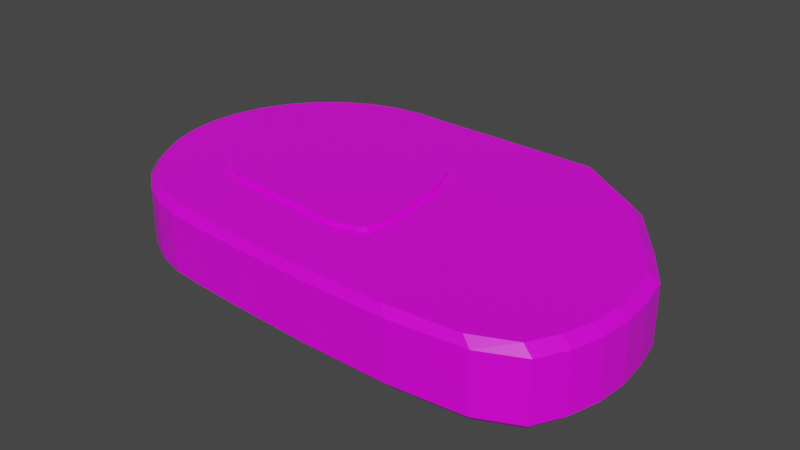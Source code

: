 # Source: Steak.blend  (saved by Blender 2.91.10; exported with 4.5.12 LTS)
import bpy
from mathutils import Matrix  # noqa: F401  (used for matrix-valued properties, if any)

bpy.ops.wm.read_factory_settings(use_empty=True)
scene = bpy.context.scene
scene.name = 'Scene'

# ---- collections
col_collection = bpy.data.collections.new('Collection'); scene.collection.children.link(col_collection)

# ---- images (referenced by path relative to the original .blend; pixels are not part of the script)
import os
ASSET_DIR = os.environ.get("B2B_ASSET_DIR", "")  # directory of the original .blend (textures are referenced by path, not embedded)
HERE = os.path.dirname(os.path.abspath(__file__))  # packed textures are extracted next to this script under _unpacked/

def load_image(name, relpath, width, height, colorspace="sRGB"):
    """Load a texture the original file referenced (path relative to the .blend, or extracted next to this script)."""
    p = next((c for c in (os.path.join(HERE, relpath), os.path.join(ASSET_DIR, relpath)) if relpath and os.path.exists(c)), "")
    if p:
        img = bpy.data.images.load(p, check_existing=True)
        img.name = name
    else:  # same state as the original file: an image datablock whose file is absent (Cycles renders it pink)
        img = bpy.data.images.new(name, width, height)
        img.source = "FILE"
        img.filepath = "//" + (relpath or name)
    img.colorspace_settings.name = colorspace
    return img
img_meatsteak = load_image('MeatSteak', 'MeatSteak.png', 1024, 1024, 'sRGB')

# ---- materials (node trees are filled in below, after node groups)
mat_material = bpy.data.materials.new('Material')
mat_material.alpha_threshold = 0.0
mat_material.use_transparent_shadow = False
mat_material.line_color = (0.0, 0.0, 0.0, 1.0)

# ---- material node trees
mat_material.use_nodes = True; mat_material.node_tree.nodes.clear()
_N = mat_material.node_tree.nodes; _L = mat_material.node_tree.links
n0 = _N.new('ShaderNodeOutputMaterial'); n0.name = 'Material Output'; n0.location = (300, 300)
n1 = _N.new('ShaderNodeBsdfPrincipled'); n1.name = 'Principled BSDF'; n1.location = (10, 300)
n1.distribution = 'GGX'
n1.subsurface_method = 'BURLEY'
n1.inputs[2].default_value = 0.4
n1.inputs[3].default_value = 1.45
n1.inputs[27].default_value = (0.0, 0.0, 0.0, 1.0)
n1.inputs[28].default_value = 1.0
n2 = _N.new('ShaderNodeTexImage'); n2.name = 'Image Texture'; n2.location = (-301, 167)
n2.image = img_meatsteak
_L.new(n1.outputs[0], n0.inputs[0])
_L.new(n2.outputs[0], n1.inputs[0])
n0.is_active_output = True

# ---- world
world_world = bpy.data.worlds.new('World'); scene.world = world_world
world_world.use_nodes = True; world_world.node_tree.nodes.clear()
_N = world_world.node_tree.nodes; _L = world_world.node_tree.links
n0 = _N.new('ShaderNodeOutputWorld'); n0.name = 'World Output'; n0.location = (300, 300)
n1 = _N.new('ShaderNodeBackground'); n1.name = 'Background'; n1.location = (10, 300)
n1.inputs[0].default_value = (0.05088, 0.05088, 0.05088, 1.0)
_L.new(n1.outputs[0], n0.inputs[0])
n0.is_active_output = True
world_world.color = (0.05088, 0.05088, 0.05088)
world_world.use_sun_shadow = False
world_world.sun_shadow_jitter_overblur = 0.0

# ---- meshes
me_circle = bpy.data.meshes.new('Circle')
me_circle.from_pydata([(0.007424, 0.527, 0.4663), (-0.1027, 0.5162, 0.4663), (-0.2014, 0.4862, 0.4663), (-0.2924, 0.4376, 0.4663), (-0.3721, 0.3721, 0.4663), (-0.4376, 0.2924, 0.4663), (-0.4862, 0.2014, 0.4663), (-0.5162, 0.1027, 0.4663), (-0.5263, 2.795e-09, 0.4663), (-0.5162, -0.1027, 0.4663), (-0.4862, -0.2014, 0.4663), (-0.4376, -0.2924, 0.4663), (-0.3721, -0.3721, 0.4663), (-0.2924, -0.4376, 0.4663), (-0.2014, -0.4862, 0.4663), (-0.1004, -0.5169, 0.4663), (0.05416, -0.5336, 0.4663), (0.4038, -0.5582, 0.4663), (0.5212, -0.5836, 0.4663), (0.6446, -0.588, 0.4663), (0.7861, -0.5552, 0.4663), (0.8227, -0.5383, 0.4663), (0.8322, -0.5259, 0.4688), (0.8485, -0.4472, 0.4663), (0.8588, -0.3428, 0.4663), (0.8472, -0.215, 0.4663), (0.8312, -0.1322, 0.4663), (0.8046, 0.1031, 0.4663), (0.7268, 0.3077, 0.4663), (0.4587, 0.4894, 0.4663), (0.2995, 0.5066, 0.4663), (0.1966, 0.5144, 0.4663), (-0.1027, 0.5162, 0.488), (0.007424, 0.527, 0.488), (-0.2014, 0.4862, 0.488), (-0.2924, 0.4376, 0.488), (-0.3721, 0.3721, 0.488), (-0.4376, 0.2924, 0.488), (-0.4862, 0.2014, 0.488), (-0.5162, 0.1027, 0.488), (-0.5263, 2.795e-09, 0.488), (-0.5162, -0.1027, 0.488), (-0.4862, -0.2014, 0.488), (-0.4376, -0.2924, 0.488), (-0.3721, -0.3721, 0.488), (-0.2924, -0.4376, 0.488), (-0.2014, -0.4862, 0.488), (-0.1004, -0.5169, 0.488), (0.05416, -0.5336, 0.488), (0.4038, -0.5582, 0.488), (0.5212, -0.5836, 0.488), (0.6446, -0.588, 0.488), (0.7861, -0.5552, 0.488), (0.8227, -0.5383, 0.488), (0.8322, -0.5259, 0.4905), (0.8485, -0.4472, 0.488), (0.8588, -0.3428, 0.488), (0.8472, -0.215, 0.488), (0.8312, -0.1322, 0.488), (0.8046, 0.1031, 0.488), (0.7268, 0.3077, 0.488), (0.4587, 0.4894, 0.488), (0.2995, 0.5066, 0.488), (0.1966, 0.5144, 0.488), (0.0, 1.0, 0.05191), (0.0008176, 0.9479, 0.0), (-0.1849, 0.9296, 0.0), (-0.1951, 0.9808, 0.05191), (-0.3627, 0.8757, 0.0), (-0.3827, 0.9239, 0.05191), (-0.5266, 0.7881, 0.0), (-0.5556, 0.8315, 0.05191), (-0.6702, 0.6702, 0.0), (-0.7071, 0.7071, 0.05191), (-0.7881, 0.5266, 0.0), (-0.8315, 0.5556, 0.05191), (-0.8757, 0.3627, 0.0), (-0.9239, 0.3827, 0.05191), (-0.9296, 0.1849, 0.0), (-0.9808, 0.1951, 0.05191), (-0.9478, 5.914e-08, 0.0), (-1.0, 7.55e-08, 0.05191), (-0.9296, -0.1849, 0.0), (-0.9808, -0.1951, 0.05191), (-0.8757, -0.3627, 0.0), (-0.9239, -0.3827, 0.05191), (-0.7881, -0.5266, 0.0), (-0.8315, -0.5556, 0.05191), (-0.6702, -0.6702, 0.0), (-0.7071, -0.7071, 0.05191), (-0.5266, -0.7881, 0.0), (-0.5556, -0.8315, 0.05191), (-0.3627, -0.8757, 0.0), (-0.3827, -0.9239, 0.05191), (-0.1847, -0.9297, 0.0), (-0.1951, -0.9808, 0.05191), (0.01681, -0.9515, 0.0), (0.01219, -1.003, 0.05191), (0.378, -0.977, 0.0), (0.3749, -1.029, 0.05191), (0.875, -1.003, 0.0), (0.8734, -1.055, 0.05191), (1.408, -1.008, 0.0), (1.41, -1.06, 0.05191), (1.855, -0.9663, 0.0), (1.868, -1.017, 0.05191), (2.085, -0.8603, 0.0), (2.122, -0.9001, 0.05191), (2.166, -0.7073, 0.0), (2.215, -0.7272, 0.05191), (2.22, -0.5295, 0.0), (2.272, -0.5396, 0.05191), (2.239, -0.3444, 0.0), (2.291, -0.3446, 0.05191), (2.221, -0.1559, 0.0), (2.273, -0.1486, 0.05191), (2.185, 0.03019, 0.0), (2.234, 0.05028, 0.05191), (2.03, 0.2643, 0.0), (2.072, 0.2943, 0.05191), (1.766, 0.6156, 0.0), (1.802, 0.6537, 0.05191), (1.339, 0.9048, 0.0), (1.356, 0.9562, 0.05191), (0.6762, 0.926, 0.0), (0.6776, 0.9779, 0.05191), (0.2141, 0.9336, 0.0), (0.2163, 0.9855, 0.05191), (-0.1951, 0.9808, 0.4144), (-0.1864, 0.9369, 0.4663), (0.0006645, 0.9577, 0.4663), (0.0, 1.0, 0.4144), (-0.3827, 0.9239, 0.4144), (-0.3649, 0.8809, 0.4663), (-0.5556, 0.8315, 0.4144), (-0.529, 0.7917, 0.4663), (-0.7071, 0.7071, 0.4144), (-0.6727, 0.6727, 0.4663), (-0.8315, 0.5556, 0.4144), (-0.7904, 0.5281, 0.4663), (-0.9239, 0.3827, 0.4144), (-0.8779, 0.3636, 0.4663), (-0.9808, 0.1951, 0.4144), (-0.9317, 0.1853, 0.4663), (-1.0, 7.55e-08, 0.4144), (-0.9499, 6.78e-08, 0.4663), (-0.9808, -0.1951, 0.4144), (-0.9317, -0.1853, 0.4663), (-0.9239, -0.3827, 0.4144), (-0.8779, -0.3636, 0.4663), (-0.8315, -0.5556, 0.4144), (-0.7904, -0.5281, 0.4663), (-0.7071, -0.7071, 0.4144), (-0.6727, -0.6727, 0.4663), (-0.5556, -0.8315, 0.4144), (-0.529, -0.7917, 0.4663), (-0.3827, -0.9239, 0.4144), (-0.3649, -0.8809, 0.4663), (-0.1951, -0.9808, 0.4144), (-0.1861, -0.9369, 0.4663), (0.01219, -1.003, 0.4144), (0.01595, -0.9612, 0.4663), (0.3749, -1.029, 0.4144), (0.3773, -0.9897, 0.4663), (0.8734, -1.055, 0.4144), (0.8461, -1.018, 0.4663), (1.41, -1.06, 0.4144), (1.359, -1.028, 0.4663), (1.868, -1.017, 0.4144), (1.81, -0.9922, 0.4663), (2.122, -0.9001, 0.4144), (2.059, -0.8825, 0.4663), (2.215, -0.7272, 0.4144), (2.15, -0.7178, 0.4664), (2.272, -0.5396, 0.4144), (2.207, -0.5355, 0.4663), (2.291, -0.3446, 0.4144), (2.227, -0.3445, 0.4663), (2.273, -0.1486, 0.4144), (2.209, -0.1516, 0.4663), (2.234, 0.05028, 0.4144), (2.171, 0.04199, 0.4663), (2.072, 0.2943, 0.4144), (2.007, 0.2845, 0.4663), (1.802, 0.6537, 0.4144), (1.741, 0.6341, 0.4663), (1.356, 0.9562, 0.4144), (1.302, 0.928, 0.4663), (0.6776, 0.9779, 0.4144), (0.6499, 0.9433, 0.4663), (0.2163, 0.9855, 0.4144), (0.2147, 0.9465, 0.4663)], [], [(69, 132, 128, 67), (123, 186, 184, 121), (97, 160, 158, 95), (71, 134, 132, 69), (125, 188, 186, 123), (99, 162, 160, 97), (73, 136, 134, 71), (127, 190, 188, 125), (101, 164, 162, 99), (75, 138, 136, 73), (1, 0, 130, 129), (103, 166, 164, 101), (77, 140, 138, 75), (67, 128, 131, 64), (105, 168, 166, 103), (79, 142, 140, 77), (107, 170, 168, 105), (81, 144, 142, 79), (109, 172, 170, 107), (83, 146, 144, 81), (111, 174, 172, 109), (85, 148, 146, 83), (113, 176, 174, 111), (87, 150, 148, 85), (115, 178, 176, 113), (89, 152, 150, 87), (117, 180, 178, 115), (91, 154, 152, 89), (119, 182, 180, 117), (93, 156, 154, 91), (121, 184, 182, 119), (95, 158, 156, 93), (64, 131, 190, 127), (31, 0, 33, 63), (2, 1, 129, 133), (0, 31, 191, 130), (4, 3, 135, 137), (5, 4, 137, 139), (6, 5, 139, 141), (7, 6, 141, 143), (8, 7, 143, 145), (9, 8, 145, 147), (10, 9, 147, 149), (11, 10, 149, 151), (12, 11, 151, 153), (13, 12, 153, 155), (14, 13, 155, 157), (15, 14, 157, 159), (16, 15, 159, 161), (17, 16, 161, 163), (18, 17, 163, 165), (19, 18, 165, 167), (20, 19, 167, 169), (21, 20, 169, 171), (22, 21, 171, 173), (23, 22, 173, 175), (24, 23, 175, 177), (25, 24, 177, 179), (26, 25, 179, 181), (27, 26, 181, 183), (28, 27, 183, 185), (29, 28, 185, 187), (30, 29, 187, 189), (31, 30, 189, 191), (3, 2, 133, 135), (32, 34, 35, 36, 37, 38, 39, 40, 41, 42, 43, 44, 45, 46, 47, 48, 49, 50, 51, 52, 53, 54, 55, 56, 57, 58, 59, 60, 61, 62, 63, 33), (18, 19, 51, 50), (5, 6, 38, 37), (19, 20, 52, 51), (6, 7, 39, 38), (20, 21, 53, 52), (7, 8, 40, 39), (21, 22, 54, 53), (8, 9, 41, 40), (22, 23, 55, 54), (9, 10, 42, 41), (23, 24, 56, 55), (10, 11, 43, 42), (24, 25, 57, 56), (11, 12, 44, 43), (25, 26, 58, 57), (12, 13, 45, 44), (26, 27, 59, 58), (13, 14, 46, 45), (0, 1, 32, 33), (27, 28, 60, 59), (14, 15, 47, 46), (1, 2, 34, 32), (28, 29, 61, 60), (15, 16, 48, 47), (2, 3, 35, 34), (29, 30, 62, 61), (16, 17, 49, 48), (3, 4, 36, 35), (30, 31, 63, 62), (17, 18, 50, 49), (4, 5, 37, 36), (67, 64, 65, 66), (69, 67, 66, 68), (71, 69, 68, 70), (73, 71, 70, 72), (75, 73, 72, 74), (77, 75, 74, 76), (79, 77, 76, 78), (81, 79, 78, 80), (83, 81, 80, 82), (85, 83, 82, 84), (87, 85, 84, 86), (89, 87, 86, 88), (91, 89, 88, 90), (93, 91, 90, 92), (95, 93, 92, 94), (97, 95, 94, 96), (99, 97, 96, 98), (101, 99, 98, 100), (103, 101, 100, 102), (105, 103, 102, 104), (107, 105, 104, 106), (109, 107, 106, 108), (111, 109, 108, 110), (113, 111, 110, 112), (115, 113, 112, 114), (117, 115, 114, 116), (119, 117, 116, 118), (121, 119, 118, 120), (123, 121, 120, 122), (125, 123, 122, 124), (127, 125, 124, 126), (64, 127, 126, 65), (129, 130, 131, 128), (133, 129, 128, 132), (135, 133, 132, 134), (137, 135, 134, 136), (139, 137, 136, 138), (141, 139, 138, 140), (143, 141, 140, 142), (145, 143, 142, 144), (147, 145, 144, 146), (149, 147, 146, 148), (151, 149, 148, 150), (153, 151, 150, 152), (155, 153, 152, 154), (157, 155, 154, 156), (159, 157, 156, 158), (161, 159, 158, 160), (163, 161, 160, 162), (165, 163, 162, 164), (167, 165, 164, 166), (169, 167, 166, 168), (171, 169, 168, 170), (173, 171, 170, 172), (175, 173, 172, 174), (177, 175, 174, 176), (179, 177, 176, 178), (181, 179, 178, 180), (183, 181, 180, 182), (185, 183, 182, 184), (187, 185, 184, 186), (189, 187, 186, 188), (191, 189, 188, 190), (130, 191, 190, 131), (66, 65, 126, 124, 122, 120, 118, 116, 114, 112, 110, 108, 106, 104, 102, 100, 98, 96, 94, 92, 90, 88, 86, 84, 82, 80, 78, 76, 74, 72, 70, 68)])
_uv = me_circle.uv_layers.new(name='UVMap')
_uv.uv.foreach_set('vector', [0.9271, 0.08466, 0.9271, 0.1668, 0.8827, 0.1668, 0.8827, 0.08466, 0.5998, 0.6311, 0.6819, 0.6311, 0.6819, 0.7533, 0.5998, 0.7533, 0.7658, 0.9405, 0.6836, 0.9405, 0.6836, 0.8932, 0.7658, 0.8932, 0.8652, 0.5847, 0.9473, 0.5847, 0.9473, 0.6291, 0.8652, 0.6291, 0.4381, 0.6118, 0.5202, 0.6118, 0.5202, 0.7656, 0.4381, 0.7656, 0.6819, 0.8374, 0.5998, 0.8374, 0.5998, 0.755, 0.6819, 0.755, 0.9648, 0.2129, 0.8827, 0.2129, 0.8827, 0.1685, 0.9648, 0.1685, 0.3392, 0.7268, 0.4214, 0.7268, 0.4214, 0.8314, 0.3392, 0.8314, 0.2244, 0.809, 0.2244, 0.7268, 0.3375, 0.7268, 0.3375, 0.809, 0.9154, 0.7364, 0.9154, 0.8186, 0.871, 0.8186, 0.871, 0.7364, 0.7678, 0.8546, 0.7674, 0.8295, 0.8646, 0.8202, 0.8646, 0.8629, 0.1011, 0.809, 0.1011, 0.7268, 0.2227, 0.7268, 0.2227, 0.809, 0.9568, 0.8202, 0.9568, 0.9024, 0.9124, 0.9024, 0.9124, 0.8202, 0.3392, 0.9211, 0.4214, 0.9211, 0.4214, 0.9655, 0.3392, 0.9655, 0.6836, 0.7364, 0.7658, 0.7364, 0.7658, 0.8407, 0.6836, 0.8407, 0.8914, 0.6829, 0.9735, 0.6829, 0.9735, 0.7273, 0.8914, 0.7273, 0.1832, 0.874, 0.1011, 0.874, 0.1011, 0.8107, 0.1832, 0.8107, 0.9559, 0.3709, 0.9559, 0.4531, 0.9114, 0.4531, 0.9114, 0.3709, 0.9473, 0.4992, 0.8652, 0.4992, 0.8652, 0.4547, 0.9473, 0.4547, 0.5857, 0.927, 0.6678, 0.927, 0.6678, 0.9714, 0.5857, 0.9714, 0.9735, 0.6812, 0.8914, 0.6812, 0.8914, 0.6368, 0.9735, 0.6368, 0.9557, 0.5008, 0.9557, 0.583, 0.9113, 0.583, 0.9113, 0.5008, 0.9271, 0.2146, 0.9271, 0.2967, 0.8827, 0.2967, 0.8827, 0.2146, 0.9271, 0.0008366, 0.9271, 0.08299, 0.8827, 0.08299, 0.8827, 0.0008366, 0.8652, 0.4531, 0.8652, 0.3709, 0.9098, 0.3709, 0.9098, 0.4531, 0.8652, 0.583, 0.8652, 0.5008, 0.9096, 0.5008, 0.9096, 0.583, 0.9473, 0.3692, 0.8652, 0.3692, 0.8652, 0.3233, 0.9473, 0.3233, 0.584, 0.8391, 0.584, 0.9212, 0.5396, 0.9212, 0.5396, 0.8391, 0.5045, 0.7673, 0.5045, 0.8494, 0.4381, 0.8494, 0.4381, 0.7673, 0.9107, 0.8202, 0.9107, 0.9024, 0.8663, 0.9024, 0.8663, 0.8202, 0.8693, 0.7364, 0.8693, 0.8186, 0.7674, 0.8186, 0.7674, 0.7364, 0.0008366, 0.9188, 0.08299, 0.9188, 0.08299, 0.9632, 0.0008366, 0.9632, 0.7658, 0.8916, 0.6836, 0.8916, 0.6836, 0.8424, 0.7658, 0.8424, 0.5271, 0.7298, 0.5271, 0.6868, 0.532, 0.6868, 0.532, 0.7298, 0.3394, 0.8669, 0.3392, 0.8435, 0.4359, 0.8331, 0.4359, 0.8755, 0.1905, 0.8117, 0.2335, 0.8107, 0.2335, 0.9087, 0.1849, 0.9092, 0.2353, 0.8918, 0.2352, 0.8684, 0.3312, 0.8585, 0.3312, 0.9007, 0.0009192, 0.908, 0.0008366, 0.8846, 0.09666, 0.8749, 0.09666, 0.9171, 0.5857, 0.9161, 0.5857, 0.8928, 0.6813, 0.8831, 0.6813, 0.9253, 0.2352, 0.9353, 0.2352, 0.912, 0.3308, 0.9024, 0.3308, 0.9446, 0.1379, 0.9437, 0.1379, 0.9203, 0.2335, 0.9109, 0.2335, 0.9531, 0.8647, 0.9413, 0.8647, 0.9179, 0.9603, 0.9085, 0.9603, 0.9507, 0.7674, 0.9412, 0.7675, 0.9178, 0.863, 0.9085, 0.863, 0.9507, 0.4381, 0.9277, 0.4381, 0.9043, 0.5337, 0.8951, 0.5337, 0.9373, 0.3392, 0.9096, 0.3393, 0.8862, 0.435, 0.8771, 0.435, 0.9194, 0.7674, 0.8969, 0.7676, 0.8735, 0.8635, 0.8646, 0.8635, 0.9069, 0.4381, 0.8833, 0.4382, 0.8599, 0.5344, 0.8511, 0.5344, 0.8934, 0.0008366, 0.8632, 0.001057, 0.8393, 0.0975, 0.8307, 0.0975, 0.8732, 0.2352, 0.8538, 0.2356, 0.8186, 0.3324, 0.8107, 0.3324, 0.8568, 0.7917, 0.7172, 0.7924, 0.6378, 0.8897, 0.6368, 0.8897, 0.7189, 0.7632, 0.6409, 0.7901, 0.6368, 0.7901, 0.7348, 0.6836, 0.7347, 0.5928, 0.8013, 0.5789, 0.8256, 0.5337, 0.7112, 0.5928, 0.6111, 0.8227, 0.5757, 0.8032, 0.6022, 0.7751, 0.4142, 0.8227, 0.3233, 0.881, 0.2917, 0.8751, 0.2986, 0.8419, 0.04848, 0.881, 0.0008366, 0.8635, 0.6194, 0.8588, 0.622, 0.8243, 0.3381, 0.8635, 0.3233, 0.8402, 0.3094, 0.8222, 0.312, 0.7982, 0.01109, 0.8402, 0.0008366, 0.7727, 0.001629, 0.7965, 0.0008366, 0.7965, 0.3094, 0.753, 0.3111, 0.7734, 0.6343, 0.7443, 0.633, 0.7295, 0.3233, 0.7734, 0.3253, 0.7089, 0.3233, 0.7278, 0.3261, 0.7278, 0.6351, 0.6836, 0.6284, 0.6283, 0.3242, 0.6819, 0.3233, 0.6819, 0.6294, 0.6227, 0.5997, 0.5725, 0.3233, 0.621, 0.3338, 0.621, 0.6094, 0.5337, 0.5617, 0.4742, 0.3233, 0.532, 0.3685, 0.532, 0.6101, 0.4381, 0.5356, 0.7312, 0.0008366, 0.7513, 0.03104, 0.7513, 0.2464, 0.6801, 0.117, 0.09942, 0.8283, 0.07605, 0.8291, 0.0008366, 0.7268, 0.09942, 0.7302, 0.5858, 0.8726, 0.5857, 0.8492, 0.6819, 0.8391, 0.6819, 0.8814, 0.4456, 0.08406, 0.4547, 0.06253, 0.4679, 0.0432, 0.4845, 0.0268, 0.5041, 0.01397, 0.5258, 0.005207, 0.5487, 0.0008366, 0.5721, 0.001032, 0.595, 0.005785, 0.6165, 0.01491, 0.6359, 0.02807, 0.6523, 0.04474, 0.6651, 0.06429, 0.6739, 0.08597, 0.6783, 0.1095, 0.6784, 0.1447, 0.6755, 0.2241, 0.6784, 0.2512, 0.6764, 0.2791, 0.6656, 0.3102, 0.661, 0.3181, 0.6579, 0.3199, 0.6398, 0.3216, 0.616, 0.3214, 0.5875, 0.3157, 0.5692, 0.3101, 0.5168, 0.2985, 0.4726, 0.276, 0.4381, 0.2112, 0.4381, 0.1749, 0.4388, 0.1516, 0.4405, 0.1086, 0.532, 0.7315, 0.532, 0.7595, 0.5271, 0.7595, 0.5271, 0.7315, 0.7751, 0.6171, 0.7984, 0.6171, 0.7984, 0.622, 0.7751, 0.622, 0.808, 0.6154, 0.7751, 0.6154, 0.7751, 0.6105, 0.808, 0.6105, 0.7917, 0.7272, 0.8151, 0.7272, 0.8151, 0.7321, 0.7917, 0.7321, 0.7354, 0.299, 0.7445, 0.299, 0.7445, 0.3039, 0.7354, 0.3039, 0.7917, 0.7206, 0.8151, 0.7206, 0.8151, 0.7255, 0.7917, 0.7255, 0.598, 0.6364, 0.5944, 0.6358, 0.5944, 0.6309, 0.598, 0.6315, 0.532, 0.813, 0.532, 0.8364, 0.5271, 0.8364, 0.5271, 0.813, 0.8468, 0.3005, 0.8468, 0.3187, 0.8419, 0.3185, 0.8419, 0.3003, 0.8168, 0.7206, 0.8402, 0.7206, 0.8402, 0.7255, 0.8168, 0.7255, 0.423, 0.7886, 0.423, 0.7648, 0.428, 0.7648, 0.428, 0.7886, 0.1377, 0.899, 0.1377, 0.8756, 0.1426, 0.8756, 0.1426, 0.899, 0.4296, 0.7559, 0.4296, 0.7268, 0.4346, 0.7268, 0.4346, 0.7559, 0.532, 0.7879, 0.532, 0.8113, 0.5271, 0.8113, 0.5271, 0.7879, 0.4346, 0.8115, 0.4346, 0.8306, 0.4296, 0.8306, 0.4296, 0.8115, 0.5944, 0.6177, 0.6178, 0.6177, 0.6178, 0.6226, 0.5944, 0.6226, 0.8287, 0.6343, 0.7751, 0.6343, 0.7751, 0.6294, 0.8287, 0.6294, 0.1492, 0.8756, 0.1492, 0.899, 0.1443, 0.899, 0.1443, 0.8756, 0.5271, 0.7862, 0.5271, 0.7612, 0.532, 0.7612, 0.532, 0.7862, 0.5833, 0.8322, 0.5337, 0.8322, 0.5337, 0.8273, 0.5833, 0.8273, 0.6183, 0.616, 0.5944, 0.616, 0.5944, 0.6111, 0.6183, 0.6111, 0.5944, 0.6243, 0.6178, 0.6243, 0.6178, 0.6292, 0.5944, 0.6292, 0.5271, 0.6852, 0.5271, 0.6118, 0.532, 0.6118, 0.532, 0.6852, 0.8103, 0.6088, 0.7751, 0.6088, 0.7751, 0.6039, 0.8103, 0.6039, 0.8169, 0.6039, 0.8169, 0.6273, 0.812, 0.6273, 0.812, 0.6039, 0.423, 0.7631, 0.423, 0.7268, 0.428, 0.7268, 0.428, 0.7631, 0.7171, 0.3162, 0.7965, 0.3162, 0.7965, 0.3211, 0.7171, 0.3211, 0.7982, 0.3162, 0.8215, 0.3162, 0.8215, 0.3211, 0.7982, 0.3211, 0.4346, 0.7865, 0.4346, 0.8099, 0.4296, 0.8099, 0.4296, 0.7865, 0.4346, 0.7576, 0.4346, 0.7848, 0.4296, 0.7848, 0.4296, 0.7576, 0.423, 0.8136, 0.423, 0.7903, 0.428, 0.7903, 0.428, 0.8136, 0.9546, 0.9524, 0.9546, 0.9968, 0.938, 0.9959, 0.938, 0.9536, 0.9923, 0.5008, 0.9923, 0.5453, 0.9757, 0.5441, 0.9757, 0.502, 0.9363, 0.9524, 0.9363, 0.9968, 0.9197, 0.9957, 0.9197, 0.9536, 0.9925, 0.3709, 0.9925, 0.4153, 0.9759, 0.4142, 0.9759, 0.3721, 0.7552, 0.9422, 0.7552, 0.9866, 0.7386, 0.9854, 0.7386, 0.9433, 0.8997, 0.9524, 0.8997, 0.9968, 0.883, 0.9957, 0.883, 0.9536, 0.8647, 0.9968, 0.8647, 0.9524, 0.8814, 0.9536, 0.8814, 0.9957, 0.9925, 0.417, 0.9925, 0.4614, 0.9759, 0.4603, 0.9759, 0.4182, 0.2518, 0.9463, 0.2518, 0.9907, 0.2352, 0.9896, 0.2352, 0.9475, 0.9013, 0.9968, 0.9013, 0.9524, 0.918, 0.9536, 0.918, 0.9957, 0.7019, 0.9866, 0.7019, 0.9422, 0.7186, 0.9433, 0.7186, 0.9854, 0.2701, 0.9463, 0.2701, 0.9907, 0.2535, 0.9896, 0.2535, 0.9475, 0.6836, 0.9866, 0.6836, 0.9422, 0.7003, 0.9433, 0.7003, 0.9854, 0.2884, 0.9463, 0.2884, 0.9907, 0.2718, 0.9896, 0.2718, 0.9475, 0.9757, 0.5914, 0.9757, 0.5469, 0.9923, 0.5481, 0.9923, 0.5903, 0.4768, 0.9863, 0.4768, 0.939, 0.4934, 0.9401, 0.4934, 0.986, 0.9171, 0.8186, 0.9171, 0.7362, 0.9337, 0.7364, 0.9337, 0.8185, 0.9796, 0.0008366, 0.9796, 0.114, 0.963, 0.1139, 0.963, 0.001092, 0.9575, 0.4926, 0.9575, 0.3709, 0.9742, 0.3712, 0.9742, 0.492, 0.1194, 0.98, 0.1194, 0.8756, 0.136, 0.8762, 0.136, 0.978, 0.5062, 0.8306, 0.5062, 0.7673, 0.5228, 0.7693, 0.5228, 0.8266, 0.7369, 0.9422, 0.7369, 0.9866, 0.7202, 0.9826, 0.7202, 0.9433, 0.3084, 0.9907, 0.3084, 0.9463, 0.325, 0.9475, 0.325, 0.9896, 0.2901, 0.9907, 0.2901, 0.9463, 0.3067, 0.9475, 0.3067, 0.9896, 0.5171, 0.9836, 0.5171, 0.939, 0.5337, 0.9401, 0.5337, 0.983, 0.4951, 0.9849, 0.4951, 0.939, 0.5117, 0.9396, 0.5117, 0.9826, 0.7171, 0.3145, 0.7171, 0.2481, 0.7337, 0.2504, 0.7337, 0.3142, 0.9676, 0.2387, 0.9676, 0.1368, 0.9842, 0.1372, 0.9842, 0.2367, 0.974, 0.5008, 0.974, 0.623, 0.9574, 0.6211, 0.9574, 0.5042, 0.9454, 0.0008366, 0.9454, 0.1547, 0.9288, 0.1513, 0.9288, 0.0009092, 0.1177, 0.8759, 0.1177, 0.9805, 0.1011, 0.9804, 0.1011, 0.8756, 0.4751, 0.939, 0.4751, 0.9881, 0.4585, 0.9884, 0.4585, 0.94, 0.9836, 0.2838, 0.9839, 0.2411, 0.9991, 0.2404, 0.9991, 0.2848, 0.2084, 0.9981, 0.2087, 0.9557, 0.2242, 0.9547, 0.2242, 0.9992, 0.1733, 0.9981, 0.1735, 0.9558, 0.1893, 0.9547, 0.1893, 0.9992, 0.1379, 0.9981, 0.1381, 0.9558, 0.154, 0.9547, 0.154, 0.9992, 0.9824, 0.9519, 0.9825, 0.9096, 0.9986, 0.9085, 0.9986, 0.953, 0.9813, 0.09309, 0.9814, 0.05086, 0.9976, 0.04976, 0.9976, 0.09419, 0.8214, 0.9957, 0.8215, 0.9535, 0.8377, 0.9524, 0.8377, 0.9968, 0.7674, 0.9957, 0.7675, 0.9535, 0.7838, 0.9524, 0.7838, 0.9968, 0.7854, 0.9957, 0.7854, 0.9535, 0.8018, 0.9524, 0.8018, 0.9968, 0.8035, 0.9957, 0.8034, 0.9535, 0.8197, 0.9524, 0.8197, 0.9968, 0.8395, 0.9957, 0.8394, 0.9535, 0.8557, 0.9524, 0.8557, 0.9968, 0.9823, 0.905, 0.9822, 0.8627, 0.9984, 0.8616, 0.9984, 0.9061, 0.9825, 0.998, 0.9824, 0.9557, 0.9985, 0.9546, 0.9985, 0.9991, 0.1559, 0.9981, 0.1557, 0.9558, 0.1717, 0.9547, 0.1717, 0.9992, 0.1912, 0.9982, 0.191, 0.9558, 0.2067, 0.9547, 0.2067, 0.9992, 0.9816, 0.04791, 0.9813, 0.001781, 0.9968, 0.0008366, 0.9968, 0.04809, 0.9358, 0.8185, 0.9354, 0.7363, 0.9506, 0.7362, 0.9506, 0.8186, 0.9757, 0.7433, 0.9752, 0.6368, 0.9899, 0.6368, 0.9899, 0.7499, 0.9819, 0.2521, 0.9819, 0.3683, 0.9676, 0.362, 0.9683, 0.2404, 0.9735, 0.7417, 0.9735, 0.8443, 0.9593, 0.8333, 0.96, 0.729, 0.7154, 0.2596, 0.7154, 0.3212, 0.6996, 0.3114, 0.7003, 0.2481, 0.54, 0.9656, 0.5396, 0.9229, 0.5582, 0.9262, 0.5582, 0.9706, 0.9623, 0.9518, 0.9619, 0.9085, 0.9807, 0.9107, 0.9807, 0.9552, 0.4382, 0.9825, 0.4381, 0.939, 0.4568, 0.9395, 0.4568, 0.9839, 0.9619, 0.9069, 0.962, 0.8629, 0.9806, 0.8616, 0.9806, 0.9062, 0.5599, 0.9697, 0.5601, 0.925, 0.5786, 0.9229, 0.5786, 0.9688, 0.6979, 0.2481, 0.6979, 0.3144, 0.6804, 0.3209, 0.6801, 0.2545, 0.9468, 0.2146, 0.9468, 0.3141, 0.9292, 0.3212, 0.9288, 0.2194, 0.9659, 0.2404, 0.9659, 0.3602, 0.9496, 0.3692, 0.949, 0.247, 0.9613, 0.0008366, 0.9613, 0.1486, 0.9478, 0.1607, 0.9471, 0.006924, 0.9752, 0.8564, 0.9758, 0.7577, 0.9899, 0.7516, 0.9899, 0.8561, 0.7505, 0.2487, 0.7505, 0.2973, 0.7358, 0.2972, 0.7354, 0.2481, 0.4309, 0.1669, 0.4364, 0.2088, 0.4347, 0.2572, 0.4363, 0.362, 0.4364, 0.5123, 0.374, 0.6111, 0.2963, 0.6734, 0.2444, 0.7104, 0.2025, 0.7199, 0.16, 0.7252, 0.1179, 0.7224, 0.07724, 0.7115, 0.04199, 0.694, 0.0163, 0.6428, 0.003664, 0.5418, 0.0008366, 0.4211, 0.003102, 0.3083, 0.006228, 0.2263, 0.009705, 0.1805, 0.02064, 0.1398, 0.03929, 0.102, 0.06494, 0.06861, 0.09662, 0.04086, 0.1331, 0.01983, 0.173, 0.006311, 0.2147, 0.0008366, 0.2568, 0.003613, 0.2974, 0.01453, 0.3352, 0.03318, 0.3686, 0.05883, 0.3963, 0.09051, 0.4174, 0.127])
me_circle.materials.append(mat_material)
me_circle.use_remesh_fix_poles = True
me_circle.use_remesh_preserve_attributes = False
me_circle.use_mirror_vertex_groups = False
me_circle.update()

# ---- objects
ob_circle = bpy.data.objects.new('Circle', me_circle)

# ---- transforms, parenting, visibility, modifiers, constraints
ob_circle.location = (0.0, 0.0, 0.0)
ob_circle.lineart.crease_threshold = 0.0

# ---- collection membership
col_collection.objects.link(ob_circle)

# ---- scene / render settings (as saved in the file)
scene.frame_start = 1; scene.frame_end = 250; scene.frame_set(1)
scene.render.engine = 'BLENDER_EEVEE_NEXT'
scene.cycles.use_denoising = False
scene.cycles.samples = 128
scene.cycles.sampling_pattern = 'TABULATED_SOBOL'
scene.cycles.use_adaptive_sampling = False
scene.cycles.use_light_tree = False
scene.view_settings.view_transform = 'Filmic'
bpy.context.view_layer.update()

# ---- added for rendering (the .blend has no active camera and no usable light): camera, sun
cam_auto = bpy.data.cameras.new('AutoCamera')
cam_auto.lens = 50.0
cam_auto.sensor_width = 36.0
cam_auto.clip_end = 1000.0
ob_auto_camera = bpy.data.objects.new('AutoCamera', cam_auto)
scene.collection.objects.link(ob_auto_camera)
ob_auto_camera.location = (4.26574, -4.37425, 3.14157)
ob_auto_camera.rotation_euler = (1.09748, -7.21219e-08, 0.694738)
scene.camera = ob_auto_camera
light_auto_sun = bpy.data.lights.new('AutoSun', 'SUN')
light_auto_sun.energy = 3.0
light_auto_sun.angle = 0.0523599
ob_auto_sun = bpy.data.objects.new('AutoSun', light_auto_sun)
scene.collection.objects.link(ob_auto_sun)
ob_auto_sun.rotation_euler = (0.872665, 0.174533, 0.523599)
bpy.context.view_layer.update()
